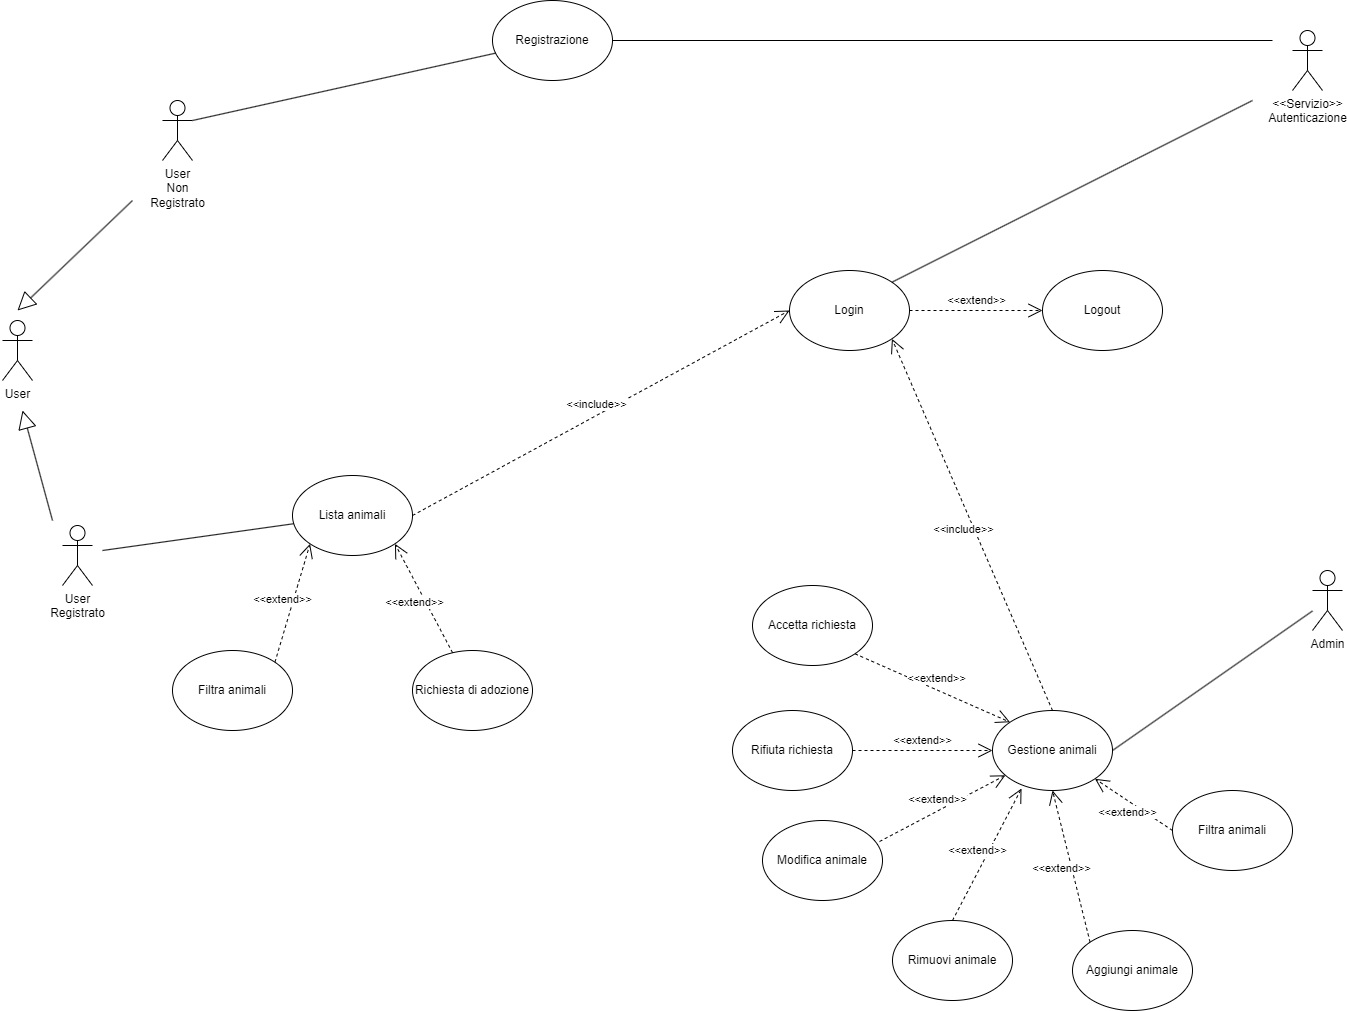

The diagram above was exported from draw.io. Its source (the exported page's mxGraphModel, read from the mxfile embedded in the PNG):
<mxGraphModel dx="1674" dy="768" grid="1" gridSize="10" guides="1" tooltips="1" connect="1" arrows="1" fold="1" page="1" pageScale="1" pageWidth="827" pageHeight="1169" math="0" shadow="0">
  <root>
    <mxCell id="0" />
    <mxCell id="1" parent="0" />
    <mxCell id="6X2CTci4wKtMSM6YynBR-1" value="User" style="shape=umlActor;verticalLabelPosition=bottom;verticalAlign=top;html=1;outlineConnect=0;" parent="1" vertex="1">
      <mxGeometry x="40" y="350" width="30" height="60" as="geometry" />
    </mxCell>
    <mxCell id="6X2CTci4wKtMSM6YynBR-2" value="Admin" style="shape=umlActor;verticalLabelPosition=bottom;verticalAlign=top;html=1;outlineConnect=0;" parent="1" vertex="1">
      <mxGeometry x="1350" y="600" width="30" height="60" as="geometry" />
    </mxCell>
    <mxCell id="6X2CTci4wKtMSM6YynBR-3" value="&amp;lt;&amp;lt;Servizio&amp;gt;&amp;gt;&lt;br&gt;Autenticazione" style="shape=umlActor;verticalLabelPosition=bottom;verticalAlign=top;html=1;outlineConnect=0;" parent="1" vertex="1">
      <mxGeometry x="1330" y="60" width="30" height="60" as="geometry" />
    </mxCell>
    <mxCell id="6X2CTci4wKtMSM6YynBR-6" value="Lista animali" style="ellipse;whiteSpace=wrap;html=1;" parent="1" vertex="1">
      <mxGeometry x="330" y="505" width="120" height="80" as="geometry" />
    </mxCell>
    <mxCell id="6X2CTci4wKtMSM6YynBR-8" value="Richiesta di adozione" style="ellipse;whiteSpace=wrap;html=1;" parent="1" vertex="1">
      <mxGeometry x="450" y="680" width="120" height="80" as="geometry" />
    </mxCell>
    <mxCell id="6X2CTci4wKtMSM6YynBR-9" value="Gestione animali" style="ellipse;whiteSpace=wrap;html=1;" parent="1" vertex="1">
      <mxGeometry x="1030" y="740" width="120" height="80" as="geometry" />
    </mxCell>
    <mxCell id="6X2CTci4wKtMSM6YynBR-10" value="Login" style="ellipse;whiteSpace=wrap;html=1;" parent="1" vertex="1">
      <mxGeometry x="827" y="300" width="120" height="80" as="geometry" />
    </mxCell>
    <mxCell id="6X2CTci4wKtMSM6YynBR-11" value="Accetta richiesta" style="ellipse;whiteSpace=wrap;html=1;" parent="1" vertex="1">
      <mxGeometry x="790" y="615" width="120" height="80" as="geometry" />
    </mxCell>
    <mxCell id="6X2CTci4wKtMSM6YynBR-12" value="Logout" style="ellipse;whiteSpace=wrap;html=1;" parent="1" vertex="1">
      <mxGeometry x="1080" y="300" width="120" height="80" as="geometry" />
    </mxCell>
    <mxCell id="6X2CTci4wKtMSM6YynBR-13" value="Aggiungi animale" style="ellipse;whiteSpace=wrap;html=1;" parent="1" vertex="1">
      <mxGeometry x="1110" y="960" width="120" height="80" as="geometry" />
    </mxCell>
    <mxCell id="6X2CTci4wKtMSM6YynBR-14" value="Rifiuta richiesta" style="ellipse;whiteSpace=wrap;html=1;" parent="1" vertex="1">
      <mxGeometry x="770" y="740" width="120" height="80" as="geometry" />
    </mxCell>
    <mxCell id="6X2CTci4wKtMSM6YynBR-16" value="Rimuovi animale" style="ellipse;whiteSpace=wrap;html=1;" parent="1" vertex="1">
      <mxGeometry x="930" y="950" width="120" height="80" as="geometry" />
    </mxCell>
    <mxCell id="6X2CTci4wKtMSM6YynBR-17" value="&amp;lt;&amp;lt;extend&amp;gt;&amp;gt;" style="endArrow=open;endSize=12;dashed=1;html=1;rounded=0;entryX=0;entryY=0.5;entryDx=0;entryDy=0;exitX=1;exitY=0.5;exitDx=0;exitDy=0;" parent="1" source="6X2CTci4wKtMSM6YynBR-10" target="6X2CTci4wKtMSM6YynBR-12" edge="1">
      <mxGeometry y="10" width="160" relative="1" as="geometry">
        <mxPoint x="500" y="400" as="sourcePoint" />
        <mxPoint x="660" y="400" as="targetPoint" />
        <mxPoint as="offset" />
      </mxGeometry>
    </mxCell>
    <mxCell id="6X2CTci4wKtMSM6YynBR-18" value="&amp;lt;&amp;lt;extend&amp;gt;&amp;gt;" style="endArrow=open;endSize=12;dashed=1;html=1;rounded=0;entryX=0;entryY=0;entryDx=0;entryDy=0;exitX=1;exitY=1;exitDx=0;exitDy=0;" parent="1" source="6X2CTci4wKtMSM6YynBR-11" target="6X2CTci4wKtMSM6YynBR-9" edge="1">
      <mxGeometry y="10" width="160" relative="1" as="geometry">
        <mxPoint x="950" y="260" as="sourcePoint" />
        <mxPoint x="1070" y="250" as="targetPoint" />
        <mxPoint as="offset" />
      </mxGeometry>
    </mxCell>
    <mxCell id="6X2CTci4wKtMSM6YynBR-19" value="&amp;lt;&amp;lt;extend&amp;gt;&amp;gt;" style="endArrow=open;endSize=12;dashed=1;html=1;rounded=0;entryX=0;entryY=0.5;entryDx=0;entryDy=0;exitX=1;exitY=0.5;exitDx=0;exitDy=0;" parent="1" source="6X2CTci4wKtMSM6YynBR-14" target="6X2CTci4wKtMSM6YynBR-9" edge="1">
      <mxGeometry y="10" width="160" relative="1" as="geometry">
        <mxPoint x="932" y="608" as="sourcePoint" />
        <mxPoint x="998" y="692" as="targetPoint" />
        <mxPoint as="offset" />
      </mxGeometry>
    </mxCell>
    <mxCell id="6X2CTci4wKtMSM6YynBR-20" value="&amp;lt;&amp;lt;extend&amp;gt;&amp;gt;" style="endArrow=open;endSize=12;dashed=1;html=1;rounded=0;exitX=0.5;exitY=0;exitDx=0;exitDy=0;entryX=0.242;entryY=0.975;entryDx=0;entryDy=0;entryPerimeter=0;" parent="1" source="6X2CTci4wKtMSM6YynBR-16" target="6X2CTci4wKtMSM6YynBR-9" edge="1">
      <mxGeometry y="10" width="160" relative="1" as="geometry">
        <mxPoint x="900" y="730" as="sourcePoint" />
        <mxPoint x="1050" y="810" as="targetPoint" />
        <mxPoint as="offset" />
      </mxGeometry>
    </mxCell>
    <mxCell id="6X2CTci4wKtMSM6YynBR-21" value="&amp;lt;&amp;lt;extend&amp;gt;&amp;gt;" style="endArrow=open;endSize=12;dashed=1;html=1;rounded=0;entryX=0.5;entryY=1;entryDx=0;entryDy=0;exitX=0;exitY=0;exitDx=0;exitDy=0;" parent="1" source="6X2CTci4wKtMSM6YynBR-13" target="6X2CTci4wKtMSM6YynBR-9" edge="1">
      <mxGeometry y="10" width="160" relative="1" as="geometry">
        <mxPoint x="910" y="860" as="sourcePoint" />
        <mxPoint x="998" y="748" as="targetPoint" />
        <mxPoint as="offset" />
      </mxGeometry>
    </mxCell>
    <mxCell id="6X2CTci4wKtMSM6YynBR-22" value="" style="endArrow=none;html=1;rounded=0;exitX=1;exitY=0.5;exitDx=0;exitDy=0;" parent="1" source="6X2CTci4wKtMSM6YynBR-9" target="6X2CTci4wKtMSM6YynBR-2" edge="1">
      <mxGeometry width="50" height="50" relative="1" as="geometry">
        <mxPoint x="550" y="620" as="sourcePoint" />
        <mxPoint x="600" y="570" as="targetPoint" />
      </mxGeometry>
    </mxCell>
    <mxCell id="6X2CTci4wKtMSM6YynBR-23" value="" style="endArrow=none;html=1;rounded=0;exitX=1;exitY=0;exitDx=0;exitDy=0;" parent="1" source="6X2CTci4wKtMSM6YynBR-10" edge="1">
      <mxGeometry width="50" height="50" relative="1" as="geometry">
        <mxPoint x="1100" y="720" as="sourcePoint" />
        <mxPoint x="1290" y="130" as="targetPoint" />
      </mxGeometry>
    </mxCell>
    <mxCell id="6X2CTci4wKtMSM6YynBR-24" value="User&lt;br&gt;Registrato" style="shape=umlActor;verticalLabelPosition=bottom;verticalAlign=top;html=1;outlineConnect=0;" parent="1" vertex="1">
      <mxGeometry x="100" y="555" width="30" height="60" as="geometry" />
    </mxCell>
    <mxCell id="6X2CTci4wKtMSM6YynBR-25" value="User&lt;br&gt;Non&lt;br&gt;Registrato" style="shape=umlActor;verticalLabelPosition=bottom;verticalAlign=top;html=1;outlineConnect=0;" parent="1" vertex="1">
      <mxGeometry x="200" y="130" width="30" height="60" as="geometry" />
    </mxCell>
    <mxCell id="6X2CTci4wKtMSM6YynBR-26" value="" style="endArrow=block;endSize=16;endFill=0;html=1;rounded=0;" parent="1" edge="1">
      <mxGeometry width="160" relative="1" as="geometry">
        <mxPoint x="90" y="550" as="sourcePoint" />
        <mxPoint x="60" y="440" as="targetPoint" />
      </mxGeometry>
    </mxCell>
    <mxCell id="6X2CTci4wKtMSM6YynBR-27" value="" style="endArrow=block;endSize=16;endFill=0;html=1;rounded=0;" parent="1" edge="1">
      <mxGeometry width="160" relative="1" as="geometry">
        <mxPoint x="170" y="230" as="sourcePoint" />
        <mxPoint x="55" y="340" as="targetPoint" />
      </mxGeometry>
    </mxCell>
    <mxCell id="6X2CTci4wKtMSM6YynBR-29" value="" style="endArrow=none;html=1;rounded=0;" parent="1" target="6X2CTci4wKtMSM6YynBR-6" edge="1">
      <mxGeometry width="50" height="50" relative="1" as="geometry">
        <mxPoint x="140" y="580" as="sourcePoint" />
        <mxPoint x="668" y="102" as="targetPoint" />
      </mxGeometry>
    </mxCell>
    <mxCell id="6X2CTci4wKtMSM6YynBR-31" value="Registrazione" style="ellipse;whiteSpace=wrap;html=1;" parent="1" vertex="1">
      <mxGeometry x="530" y="30" width="120" height="80" as="geometry" />
    </mxCell>
    <mxCell id="6X2CTci4wKtMSM6YynBR-32" value="" style="endArrow=none;html=1;rounded=0;exitX=1;exitY=0.3333333333333333;exitDx=0;exitDy=0;exitPerimeter=0;" parent="1" source="6X2CTci4wKtMSM6YynBR-25" target="6X2CTci4wKtMSM6YynBR-31" edge="1">
      <mxGeometry width="50" height="50" relative="1" as="geometry">
        <mxPoint x="120" y="610" as="sourcePoint" />
        <mxPoint x="454" y="254" as="targetPoint" />
      </mxGeometry>
    </mxCell>
    <mxCell id="6X2CTci4wKtMSM6YynBR-33" value="" style="endArrow=none;html=1;rounded=0;entryX=1;entryY=0.5;entryDx=0;entryDy=0;" parent="1" target="6X2CTci4wKtMSM6YynBR-31" edge="1">
      <mxGeometry width="50" height="50" relative="1" as="geometry">
        <mxPoint x="1310" y="70" as="sourcePoint" />
        <mxPoint x="390" y="628" as="targetPoint" />
      </mxGeometry>
    </mxCell>
    <mxCell id="6X2CTci4wKtMSM6YynBR-40" value="&amp;lt;&amp;lt;include&amp;gt;&amp;gt;" style="endArrow=open;endSize=12;dashed=1;html=1;rounded=0;entryX=0;entryY=0.5;entryDx=0;entryDy=0;exitX=1;exitY=0.5;exitDx=0;exitDy=0;" parent="1" source="6X2CTci4wKtMSM6YynBR-6" target="6X2CTci4wKtMSM6YynBR-10" edge="1">
      <mxGeometry y="10" width="160" relative="1" as="geometry">
        <mxPoint x="414" y="269.5" as="sourcePoint" />
        <mxPoint x="524" y="269.5" as="targetPoint" />
        <mxPoint as="offset" />
      </mxGeometry>
    </mxCell>
    <mxCell id="6X2CTci4wKtMSM6YynBR-42" value="Filtra animali" style="ellipse;whiteSpace=wrap;html=1;" parent="1" vertex="1">
      <mxGeometry x="210" y="680" width="120" height="80" as="geometry" />
    </mxCell>
    <mxCell id="6X2CTci4wKtMSM6YynBR-43" value="Filtra animali" style="ellipse;whiteSpace=wrap;html=1;" parent="1" vertex="1">
      <mxGeometry x="1210" y="820" width="120" height="80" as="geometry" />
    </mxCell>
    <mxCell id="6X2CTci4wKtMSM6YynBR-44" value="&amp;lt;&amp;lt;extend&amp;gt;&amp;gt;" style="endArrow=open;endSize=12;dashed=1;html=1;rounded=0;entryX=1;entryY=1;entryDx=0;entryDy=0;exitX=0;exitY=0.5;exitDx=0;exitDy=0;" parent="1" source="6X2CTci4wKtMSM6YynBR-43" target="6X2CTci4wKtMSM6YynBR-9" edge="1">
      <mxGeometry y="10" width="160" relative="1" as="geometry">
        <mxPoint x="1138" y="982" as="sourcePoint" />
        <mxPoint x="1100" y="830" as="targetPoint" />
        <mxPoint as="offset" />
      </mxGeometry>
    </mxCell>
    <mxCell id="6X2CTci4wKtMSM6YynBR-45" value="&amp;lt;&amp;lt;extend&amp;gt;&amp;gt;" style="endArrow=open;endSize=12;dashed=1;html=1;rounded=0;exitX=1;exitY=0;exitDx=0;exitDy=0;entryX=0;entryY=1;entryDx=0;entryDy=0;" parent="1" source="6X2CTci4wKtMSM6YynBR-42" target="6X2CTci4wKtMSM6YynBR-6" edge="1">
      <mxGeometry y="10" width="160" relative="1" as="geometry">
        <mxPoint x="770" y="250" as="sourcePoint" />
        <mxPoint x="880" y="250" as="targetPoint" />
        <mxPoint as="offset" />
      </mxGeometry>
    </mxCell>
    <mxCell id="6X2CTci4wKtMSM6YynBR-46" value="&amp;lt;&amp;lt;extend&amp;gt;&amp;gt;" style="endArrow=open;endSize=12;dashed=1;html=1;rounded=0;entryX=1;entryY=1;entryDx=0;entryDy=0;" parent="1" source="6X2CTci4wKtMSM6YynBR-8" target="6X2CTci4wKtMSM6YynBR-6" edge="1">
      <mxGeometry y="10" width="160" relative="1" as="geometry">
        <mxPoint x="448" y="118" as="sourcePoint" />
        <mxPoint x="364" y="243" as="targetPoint" />
        <mxPoint as="offset" />
      </mxGeometry>
    </mxCell>
    <mxCell id="6X2CTci4wKtMSM6YynBR-47" value="&amp;lt;&amp;lt;include&amp;gt;&amp;gt;" style="endArrow=open;endSize=12;dashed=1;html=1;rounded=0;entryX=1;entryY=1;entryDx=0;entryDy=0;exitX=0.5;exitY=0;exitDx=0;exitDy=0;" parent="1" source="6X2CTci4wKtMSM6YynBR-9" target="6X2CTci4wKtMSM6YynBR-10" edge="1">
      <mxGeometry y="10" width="160" relative="1" as="geometry">
        <mxPoint x="400" y="280" as="sourcePoint" />
        <mxPoint x="650" y="250" as="targetPoint" />
        <mxPoint as="offset" />
      </mxGeometry>
    </mxCell>
    <mxCell id="S5RmkC1C2ysjec_rxQdX-1" value="Modifica animale" style="ellipse;whiteSpace=wrap;html=1;" vertex="1" parent="1">
      <mxGeometry x="800" y="850" width="120" height="80" as="geometry" />
    </mxCell>
    <mxCell id="S5RmkC1C2ysjec_rxQdX-2" value="&amp;lt;&amp;lt;extend&amp;gt;&amp;gt;" style="endArrow=open;endSize=12;dashed=1;html=1;rounded=0;exitX=0.975;exitY=0.263;exitDx=0;exitDy=0;exitPerimeter=0;" edge="1" parent="1" source="S5RmkC1C2ysjec_rxQdX-1" target="6X2CTci4wKtMSM6YynBR-9">
      <mxGeometry y="10" width="160" relative="1" as="geometry">
        <mxPoint x="1000" y="960" as="sourcePoint" />
        <mxPoint x="1058" y="818" as="targetPoint" />
        <mxPoint as="offset" />
      </mxGeometry>
    </mxCell>
  </root>
</mxGraphModel>